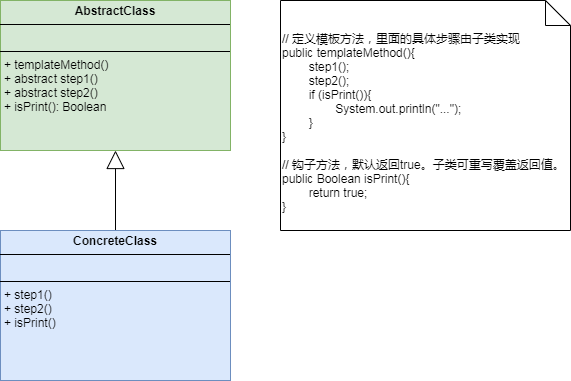

The diagram above was exported from draw.io. Its source (the exported page's mxGraphModel, read from the mxfile embedded in the PNG):
<mxGraphModel dx="1274" dy="742" grid="1" gridSize="10" guides="1" tooltips="1" connect="1" arrows="1" fold="1" page="1" pageScale="1" pageWidth="827" pageHeight="1169" background="#FFFFFF" math="0" shadow="0">
  <root>
    <mxCell id="0" />
    <mxCell id="1" parent="0" />
    <mxCell id="AlHBB7RsN3wgvoHaRVEQ-35" value="&lt;p style=&quot;margin:0px;margin-top:4px;text-align:center;&quot;&gt;&lt;b&gt;AbstractClass&lt;/b&gt;&lt;/p&gt;&lt;hr size=&quot;1&quot; style=&quot;border-style:solid;&quot;&gt;&lt;p style=&quot;margin:0px;margin-left:4px;&quot;&gt;&lt;br&gt;&lt;/p&gt;&lt;hr size=&quot;1&quot; style=&quot;border-style:solid;&quot;&gt;&lt;p style=&quot;margin:0px;margin-left:4px;&quot;&gt;+ templateMethod()&lt;/p&gt;&lt;p style=&quot;margin:0px;margin-left:4px;&quot;&gt;+ abstract step1()&lt;/p&gt;&lt;p style=&quot;margin:0px;margin-left:4px;&quot;&gt;+ abstract step2()&lt;/p&gt;&lt;p style=&quot;margin:0px;margin-left:4px;&quot;&gt;+ isPrint(): Boolean&lt;/p&gt;&lt;p style=&quot;margin:0px;margin-left:4px;&quot;&gt;&lt;br&gt;&lt;/p&gt;" style="verticalAlign=top;align=left;overflow=fill;html=1;whiteSpace=wrap;fillColor=#d5e8d4;strokeColor=#82b366;" vertex="1" parent="1">
      <mxGeometry x="40" y="50" width="230" height="150" as="geometry" />
    </mxCell>
    <mxCell id="AlHBB7RsN3wgvoHaRVEQ-68" value="&lt;div&gt;// 定义模板方法，里面的具体步骤由子类实现&lt;/div&gt;&lt;div&gt;public templateMethod(){&lt;/div&gt;&lt;div&gt;&lt;span style=&quot;white-space: pre;&quot;&gt;&#09;&lt;/span&gt;step1();&lt;br&gt;&lt;/div&gt;&lt;div&gt;&lt;span style=&quot;white-space: pre;&quot;&gt;&#09;&lt;/span&gt;step2();&lt;br&gt;&lt;/div&gt;&lt;div&gt;&lt;span style=&quot;white-space: pre;&quot;&gt;&#09;&lt;/span&gt;if (isPrint()){&lt;/div&gt;&lt;div&gt;&lt;span style=&quot;white-space: pre;&quot;&gt;&#09;&lt;/span&gt;&lt;span style=&quot;white-space: pre;&quot;&gt;&#09;&lt;/span&gt;System.out.println(&quot;...&quot;);&lt;br&gt;&lt;/div&gt;&lt;div&gt;&lt;span style=&quot;white-space: pre;&quot;&gt;&#09;&lt;/span&gt;}&lt;br&gt;&lt;/div&gt;&lt;div&gt;}&lt;/div&gt;&lt;div&gt;&lt;br&gt;&lt;/div&gt;&lt;div&gt;// 钩子方法，默认返回true。子类可重写覆盖返回值。&lt;/div&gt;public Boolean isPrint(){&lt;div&gt;&lt;span style=&quot;white-space: pre;&quot;&gt;&#09;&lt;/span&gt;return true;&lt;br&gt;&lt;/div&gt;&lt;div&gt;}&lt;/div&gt;" style="shape=note2;boundedLbl=1;whiteSpace=wrap;html=1;size=25;verticalAlign=top;align=left;" vertex="1" parent="1">
      <mxGeometry x="320" y="50" width="290" height="230" as="geometry" />
    </mxCell>
    <mxCell id="AlHBB7RsN3wgvoHaRVEQ-71" value="" style="endArrow=block;endSize=16;endFill=0;html=1;rounded=0;exitX=0.5;exitY=0;exitDx=0;exitDy=0;entryX=0.5;entryY=1;entryDx=0;entryDy=0;" edge="1" parent="1" source="AlHBB7RsN3wgvoHaRVEQ-73" target="AlHBB7RsN3wgvoHaRVEQ-35">
      <mxGeometry x="0.0124" width="160" relative="1" as="geometry">
        <mxPoint x="200.00000000000006" y="258.02" as="sourcePoint" />
        <mxPoint x="198" y="200" as="targetPoint" />
        <mxPoint as="offset" />
      </mxGeometry>
    </mxCell>
    <mxCell id="AlHBB7RsN3wgvoHaRVEQ-73" value="&lt;p style=&quot;margin:0px;margin-top:4px;text-align:center;&quot;&gt;&lt;b&gt;ConcreteClass&lt;/b&gt;&lt;/p&gt;&lt;hr size=&quot;1&quot; style=&quot;border-style:solid;&quot;&gt;&lt;p style=&quot;margin:0px;margin-left:4px;&quot;&gt;&lt;br&gt;&lt;/p&gt;&lt;hr size=&quot;1&quot; style=&quot;border-style:solid;&quot;&gt;&lt;p style=&quot;margin:0px;margin-left:4px;&quot;&gt;&lt;span style=&quot;background-color: initial;&quot;&gt;+ step1()&lt;/span&gt;&lt;br&gt;&lt;/p&gt;&lt;p style=&quot;margin:0px;margin-left:4px;&quot;&gt;+ step2()&lt;/p&gt;&lt;p style=&quot;margin:0px;margin-left:4px;&quot;&gt;+ isPrint()&lt;/p&gt;&lt;p style=&quot;margin:0px;margin-left:4px;&quot;&gt;&lt;br&gt;&lt;/p&gt;" style="verticalAlign=top;align=left;overflow=fill;html=1;whiteSpace=wrap;fillColor=#dae8fc;strokeColor=#6c8ebf;" vertex="1" parent="1">
      <mxGeometry x="40" y="280" width="230" height="150" as="geometry" />
    </mxCell>
  </root>
</mxGraphModel>